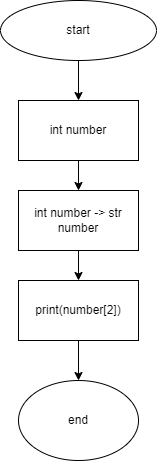

The diagram above was exported from draw.io. Its source (the exported page's mxGraphModel, read from the mxfile embedded in the PNG):
<mxGraphModel dx="753" dy="377" grid="1" gridSize="10" guides="1" tooltips="1" connect="1" arrows="1" fold="1" page="1" pageScale="1" pageWidth="827" pageHeight="1169" math="0" shadow="0">
  <root>
    <mxCell id="0" />
    <mxCell id="1" parent="0" />
    <mxCell id="4" style="edgeStyle=none;html=1;entryX=0.5;entryY=0;entryDx=0;entryDy=0;" parent="1" source="2" target="3" edge="1">
      <mxGeometry relative="1" as="geometry" />
    </mxCell>
    <mxCell id="2" value="start" style="ellipse;whiteSpace=wrap;html=1;" parent="1" vertex="1">
      <mxGeometry x="354" y="20" width="156" height="60" as="geometry" />
    </mxCell>
    <mxCell id="87" style="edgeStyle=none;html=1;entryX=0.5;entryY=0;entryDx=0;entryDy=0;" edge="1" parent="1" source="3" target="86">
      <mxGeometry relative="1" as="geometry" />
    </mxCell>
    <mxCell id="3" value="int number" style="rounded=0;whiteSpace=wrap;html=1;" parent="1" vertex="1">
      <mxGeometry x="372" y="120" width="120" height="60" as="geometry" />
    </mxCell>
    <mxCell id="17" value="end" style="ellipse;whiteSpace=wrap;html=1;" parent="1" vertex="1">
      <mxGeometry x="372" y="400" width="120" height="80" as="geometry" />
    </mxCell>
    <mxCell id="89" style="edgeStyle=none;html=1;entryX=0.5;entryY=0;entryDx=0;entryDy=0;" edge="1" parent="1" source="86" target="88">
      <mxGeometry relative="1" as="geometry" />
    </mxCell>
    <mxCell id="86" value="int number -&amp;gt; str number" style="rounded=0;whiteSpace=wrap;html=1;" vertex="1" parent="1">
      <mxGeometry x="372" y="210" width="120" height="60" as="geometry" />
    </mxCell>
    <mxCell id="91" style="edgeStyle=none;html=1;entryX=0.5;entryY=0;entryDx=0;entryDy=0;" edge="1" parent="1" source="88" target="17">
      <mxGeometry relative="1" as="geometry" />
    </mxCell>
    <mxCell id="88" value="print(number[2])" style="rounded=0;whiteSpace=wrap;html=1;" vertex="1" parent="1">
      <mxGeometry x="372" y="300" width="120" height="60" as="geometry" />
    </mxCell>
  </root>
</mxGraphModel>